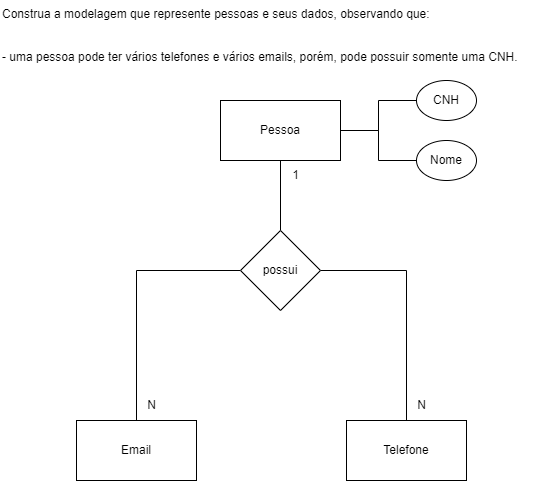

The diagram above was exported from draw.io. Its source (the exported page's mxGraphModel, read from the mxfile embedded in the PNG):
<mxGraphModel dx="875" dy="409" grid="1" gridSize="10" guides="1" tooltips="1" connect="1" arrows="1" fold="1" page="1" pageScale="1" pageWidth="827" pageHeight="1169" math="0" shadow="0">
  <root>
    <mxCell id="0" />
    <mxCell id="1" parent="0" />
    <mxCell id="VnYH4vzmIQmXN8qOuo0Z-1" value="Construa a modelagem que represente pessoas e seus dados, observando que:&#10;&#10;&#10;- uma pessoa pode ter vários telefones e vários emails, porém, pode possuir somente uma CNH." style="text;whiteSpace=wrap;" vertex="1" parent="1">
      <mxGeometry x="134" y="60" width="560" height="80" as="geometry" />
    </mxCell>
    <mxCell id="VnYH4vzmIQmXN8qOuo0Z-18" style="edgeStyle=orthogonalEdgeStyle;rounded=0;orthogonalLoop=1;jettySize=auto;html=1;entryX=0;entryY=0.5;entryDx=0;entryDy=0;endArrow=none;endFill=0;" edge="1" parent="1" source="VnYH4vzmIQmXN8qOuo0Z-2" target="VnYH4vzmIQmXN8qOuo0Z-10">
      <mxGeometry relative="1" as="geometry" />
    </mxCell>
    <mxCell id="VnYH4vzmIQmXN8qOuo0Z-19" style="edgeStyle=orthogonalEdgeStyle;rounded=0;orthogonalLoop=1;jettySize=auto;html=1;entryX=0;entryY=0.5;entryDx=0;entryDy=0;endArrow=none;endFill=0;" edge="1" parent="1" source="VnYH4vzmIQmXN8qOuo0Z-2" target="VnYH4vzmIQmXN8qOuo0Z-17">
      <mxGeometry relative="1" as="geometry" />
    </mxCell>
    <mxCell id="VnYH4vzmIQmXN8qOuo0Z-2" value="Pessoa" style="rounded=0;whiteSpace=wrap;html=1;" vertex="1" parent="1">
      <mxGeometry x="354" y="160" width="120" height="60" as="geometry" />
    </mxCell>
    <mxCell id="VnYH4vzmIQmXN8qOuo0Z-7" style="edgeStyle=orthogonalEdgeStyle;rounded=0;orthogonalLoop=1;jettySize=auto;html=1;entryX=0.5;entryY=1;entryDx=0;entryDy=0;endArrow=none;endFill=0;" edge="1" parent="1" source="VnYH4vzmIQmXN8qOuo0Z-6" target="VnYH4vzmIQmXN8qOuo0Z-2">
      <mxGeometry relative="1" as="geometry" />
    </mxCell>
    <mxCell id="VnYH4vzmIQmXN8qOuo0Z-16" style="edgeStyle=orthogonalEdgeStyle;rounded=0;orthogonalLoop=1;jettySize=auto;html=1;entryX=0.5;entryY=0;entryDx=0;entryDy=0;endArrow=none;endFill=0;" edge="1" parent="1" source="VnYH4vzmIQmXN8qOuo0Z-6" target="VnYH4vzmIQmXN8qOuo0Z-11">
      <mxGeometry relative="1" as="geometry" />
    </mxCell>
    <mxCell id="VnYH4vzmIQmXN8qOuo0Z-24" style="edgeStyle=orthogonalEdgeStyle;rounded=0;orthogonalLoop=1;jettySize=auto;html=1;entryX=0.5;entryY=0;entryDx=0;entryDy=0;endArrow=none;endFill=0;" edge="1" parent="1" source="VnYH4vzmIQmXN8qOuo0Z-6" target="VnYH4vzmIQmXN8qOuo0Z-22">
      <mxGeometry relative="1" as="geometry" />
    </mxCell>
    <mxCell id="VnYH4vzmIQmXN8qOuo0Z-6" value="possui" style="rhombus;whiteSpace=wrap;html=1;" vertex="1" parent="1">
      <mxGeometry x="374" y="290" width="80" height="80" as="geometry" />
    </mxCell>
    <mxCell id="VnYH4vzmIQmXN8qOuo0Z-10" value="CNH" style="ellipse;whiteSpace=wrap;html=1;" vertex="1" parent="1">
      <mxGeometry x="550" y="140" width="60" height="40" as="geometry" />
    </mxCell>
    <mxCell id="VnYH4vzmIQmXN8qOuo0Z-11" value="Email" style="rounded=0;whiteSpace=wrap;html=1;" vertex="1" parent="1">
      <mxGeometry x="210" y="480" width="120" height="60" as="geometry" />
    </mxCell>
    <mxCell id="VnYH4vzmIQmXN8qOuo0Z-17" value="Nome" style="ellipse;whiteSpace=wrap;html=1;" vertex="1" parent="1">
      <mxGeometry x="550" y="200" width="60" height="40" as="geometry" />
    </mxCell>
    <mxCell id="VnYH4vzmIQmXN8qOuo0Z-20" value="N" style="text;html=1;align=center;verticalAlign=middle;resizable=0;points=[];autosize=1;strokeColor=none;fillColor=none;" vertex="1" parent="1">
      <mxGeometry x="270" y="450" width="30" height="30" as="geometry" />
    </mxCell>
    <mxCell id="VnYH4vzmIQmXN8qOuo0Z-21" value="1" style="text;html=1;align=center;verticalAlign=middle;resizable=0;points=[];autosize=1;strokeColor=none;fillColor=none;" vertex="1" parent="1">
      <mxGeometry x="414" y="220" width="30" height="30" as="geometry" />
    </mxCell>
    <mxCell id="VnYH4vzmIQmXN8qOuo0Z-22" value="Telefone" style="rounded=0;whiteSpace=wrap;html=1;" vertex="1" parent="1">
      <mxGeometry x="480" y="480" width="120" height="60" as="geometry" />
    </mxCell>
    <mxCell id="VnYH4vzmIQmXN8qOuo0Z-23" value="N" style="text;html=1;align=center;verticalAlign=middle;resizable=0;points=[];autosize=1;strokeColor=none;fillColor=none;" vertex="1" parent="1">
      <mxGeometry x="540" y="450" width="30" height="30" as="geometry" />
    </mxCell>
  </root>
</mxGraphModel>